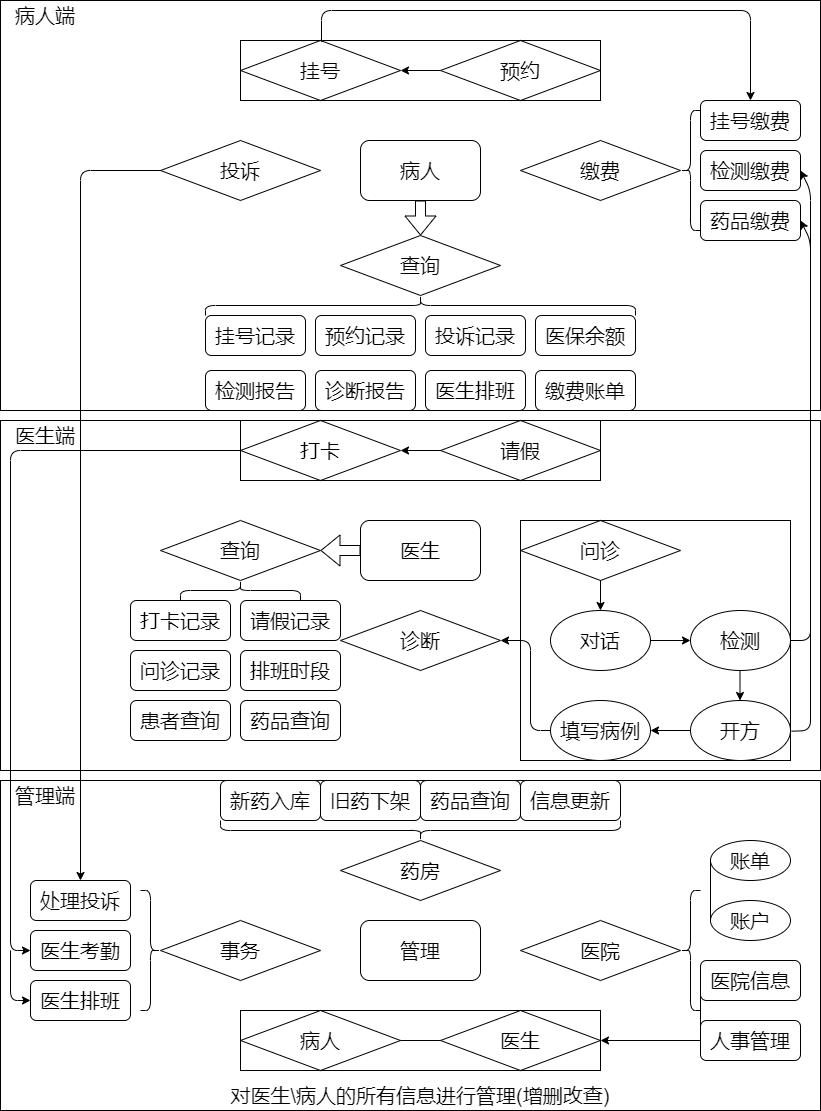

The diagram above was exported from draw.io. Its source (the exported page's mxGraphModel, read from the mxfile embedded in the PNG):
<mxGraphModel dx="930" dy="659" grid="1" gridSize="10" guides="1" tooltips="1" connect="1" arrows="1" fold="1" page="1" pageScale="1" pageWidth="827" pageHeight="1169" math="0" shadow="0">
  <root>
    <mxCell id="0" />
    <mxCell id="1" parent="0" />
    <mxCell id="366" value="&lt;font style=&quot;font-size: 20px;&quot;&gt;病人&lt;/font&gt;" style="rounded=1;whiteSpace=wrap;html=1;fontFamily=Helvetica;" parent="1" vertex="1">
      <mxGeometry x="360" y="170" width="120" height="60" as="geometry" />
    </mxCell>
    <mxCell id="367" value="挂号" style="rhombus;whiteSpace=wrap;html=1;fontFamily=Helvetica;fontSize=20;" parent="1" vertex="1">
      <mxGeometry x="240" y="70" width="160" height="60" as="geometry" />
    </mxCell>
    <mxCell id="368" value="预约" style="rhombus;whiteSpace=wrap;html=1;fontFamily=Helvetica;fontSize=20;" parent="1" vertex="1">
      <mxGeometry x="440" y="70" width="160" height="60" as="geometry" />
    </mxCell>
    <mxCell id="369" value="缴费" style="rhombus;whiteSpace=wrap;html=1;fontFamily=Helvetica;fontSize=20;" parent="1" vertex="1">
      <mxGeometry x="520" y="170" width="160" height="60" as="geometry" />
    </mxCell>
    <mxCell id="370" value="查询" style="rhombus;whiteSpace=wrap;html=1;fontFamily=Helvetica;fontSize=20;" parent="1" vertex="1">
      <mxGeometry x="340" y="265" width="160" height="60" as="geometry" />
    </mxCell>
    <mxCell id="371" value="&lt;font style=&quot;font-size: 20px;&quot;&gt;医生&lt;/font&gt;" style="rounded=1;whiteSpace=wrap;html=1;fontFamily=Helvetica;" parent="1" vertex="1">
      <mxGeometry x="360" y="550" width="120" height="60" as="geometry" />
    </mxCell>
    <mxCell id="372" value="打卡" style="rhombus;whiteSpace=wrap;html=1;fontFamily=Helvetica;fontSize=20;" parent="1" vertex="1">
      <mxGeometry x="240" y="450" width="160" height="60" as="geometry" />
    </mxCell>
    <mxCell id="373" value="诊断" style="rhombus;whiteSpace=wrap;html=1;fontFamily=Helvetica;fontSize=20;" parent="1" vertex="1">
      <mxGeometry x="340" y="640" width="160" height="60" as="geometry" />
    </mxCell>
    <mxCell id="374" value="请假" style="rhombus;whiteSpace=wrap;html=1;fontFamily=Helvetica;fontSize=20;" parent="1" vertex="1">
      <mxGeometry x="440" y="450" width="160" height="60" as="geometry" />
    </mxCell>
    <mxCell id="375" value="查询" style="rhombus;whiteSpace=wrap;html=1;fontFamily=Helvetica;fontSize=20;" parent="1" vertex="1">
      <mxGeometry x="160" y="550" width="160" height="60" as="geometry" />
    </mxCell>
    <mxCell id="376" value="&lt;font style=&quot;font-size: 20px;&quot;&gt;管理&lt;/font&gt;" style="rounded=1;whiteSpace=wrap;html=1;fontFamily=Helvetica;" parent="1" vertex="1">
      <mxGeometry x="360" y="950" width="120" height="60" as="geometry" />
    </mxCell>
    <mxCell id="377" value="药房" style="rhombus;whiteSpace=wrap;html=1;fontFamily=Helvetica;fontSize=20;" parent="1" vertex="1">
      <mxGeometry x="340" y="870" width="160" height="60" as="geometry" />
    </mxCell>
    <mxCell id="378" value="医生" style="rhombus;whiteSpace=wrap;html=1;fontFamily=Helvetica;fontSize=20;" parent="1" vertex="1">
      <mxGeometry x="440" y="1040" width="160" height="60" as="geometry" />
    </mxCell>
    <mxCell id="379" value="病人" style="rhombus;whiteSpace=wrap;html=1;fontFamily=Helvetica;fontSize=20;" parent="1" vertex="1">
      <mxGeometry x="240" y="1040" width="160" height="60" as="geometry" />
    </mxCell>
    <mxCell id="386" value="投诉" style="rhombus;whiteSpace=wrap;html=1;fontFamily=Helvetica;fontSize=20;" parent="1" vertex="1">
      <mxGeometry x="160" y="170" width="160" height="60" as="geometry" />
    </mxCell>
    <mxCell id="387" value="问诊" style="rhombus;whiteSpace=wrap;html=1;fontFamily=Helvetica;fontSize=20;" parent="1" vertex="1">
      <mxGeometry x="520" y="550" width="160" height="60" as="geometry" />
    </mxCell>
    <mxCell id="438" value="事务" style="rhombus;whiteSpace=wrap;html=1;fontFamily=Helvetica;fontSize=20;" parent="1" vertex="1">
      <mxGeometry x="160" y="950" width="160" height="60" as="geometry" />
    </mxCell>
    <mxCell id="439" value="医院" style="rhombus;whiteSpace=wrap;html=1;fontFamily=Helvetica;fontSize=20;" parent="1" vertex="1">
      <mxGeometry x="520" y="950" width="160" height="60" as="geometry" />
    </mxCell>
    <mxCell id="440" value="" style="endArrow=classic;html=1;fontFamily=Helvetica;entryX=1;entryY=0.5;entryDx=0;entryDy=0;" parent="1" source="368" target="367" edge="1">
      <mxGeometry width="50" height="50" relative="1" as="geometry">
        <mxPoint x="440" y="60" as="sourcePoint" />
        <mxPoint x="490" y="10" as="targetPoint" />
      </mxGeometry>
    </mxCell>
    <mxCell id="441" value="" style="shape=curlyBracket;whiteSpace=wrap;html=1;rounded=1;flipH=1;labelPosition=right;verticalLabelPosition=middle;align=left;verticalAlign=middle;fontFamily=Helvetica;" parent="1" vertex="1">
      <mxGeometry x="140" y="920" width="20" height="120" as="geometry" />
    </mxCell>
    <mxCell id="443" value="&lt;font style=&quot;font-size: 20px;&quot;&gt;处理投诉&lt;/font&gt;" style="rounded=1;whiteSpace=wrap;html=1;fontFamily=Helvetica;fontSize=20;" parent="1" vertex="1">
      <mxGeometry x="30" y="910" width="100" height="40" as="geometry" />
    </mxCell>
    <mxCell id="444" value="&lt;font style=&quot;font-size: 20px;&quot;&gt;医生考勤&lt;/font&gt;" style="rounded=1;whiteSpace=wrap;html=1;fontFamily=Helvetica;fontSize=20;" parent="1" vertex="1">
      <mxGeometry x="30" y="960" width="100" height="40" as="geometry" />
    </mxCell>
    <mxCell id="445" value="&lt;font style=&quot;font-size: 20px;&quot;&gt;医生排班&lt;/font&gt;" style="rounded=1;whiteSpace=wrap;html=1;fontFamily=Helvetica;fontSize=20;" parent="1" vertex="1">
      <mxGeometry x="30" y="1010" width="100" height="40" as="geometry" />
    </mxCell>
    <mxCell id="446" value="" style="endArrow=classic;html=1;fontFamily=Helvetica;fontSize=20;exitX=0;exitY=0.5;exitDx=0;exitDy=0;entryX=0.5;entryY=0;entryDx=0;entryDy=0;" parent="1" source="386" target="443" edge="1">
      <mxGeometry width="50" height="50" relative="1" as="geometry">
        <mxPoint x="390" y="560" as="sourcePoint" />
        <mxPoint x="440" y="510" as="targetPoint" />
        <Array as="points">
          <mxPoint x="80" y="200" />
        </Array>
      </mxGeometry>
    </mxCell>
    <mxCell id="448" value="" style="endArrow=classic;html=1;fontFamily=Helvetica;fontSize=20;exitX=0;exitY=0.5;exitDx=0;exitDy=0;entryX=1;entryY=0.5;entryDx=0;entryDy=0;" parent="1" source="374" target="372" edge="1">
      <mxGeometry width="50" height="50" relative="1" as="geometry">
        <mxPoint x="390" y="450" as="sourcePoint" />
        <mxPoint x="440" y="400" as="targetPoint" />
      </mxGeometry>
    </mxCell>
    <mxCell id="449" value="" style="endArrow=classic;html=1;fontFamily=Helvetica;fontSize=20;exitX=0;exitY=0.5;exitDx=0;exitDy=0;entryX=0;entryY=0.5;entryDx=0;entryDy=0;" parent="1" source="372" target="444" edge="1">
      <mxGeometry width="50" height="50" relative="1" as="geometry">
        <mxPoint x="390" y="750" as="sourcePoint" />
        <mxPoint x="440" y="700" as="targetPoint" />
        <Array as="points">
          <mxPoint x="10" y="480" />
          <mxPoint x="10" y="980" />
        </Array>
      </mxGeometry>
    </mxCell>
    <mxCell id="450" value="" style="rounded=0;whiteSpace=wrap;html=1;fontFamily=Helvetica;fontSize=20;fillColor=none;" parent="1" vertex="1">
      <mxGeometry x="240" y="70" width="360" height="60" as="geometry" />
    </mxCell>
    <mxCell id="451" value="" style="rounded=0;whiteSpace=wrap;html=1;fontFamily=Helvetica;fontSize=20;fillColor=none;" parent="1" vertex="1">
      <mxGeometry x="240" y="450" width="360" height="60" as="geometry" />
    </mxCell>
    <mxCell id="452" value="" style="endArrow=classic;html=1;fontFamily=Helvetica;fontSize=20;entryX=0;entryY=0.5;entryDx=0;entryDy=0;" parent="1" target="445" edge="1">
      <mxGeometry width="50" height="50" relative="1" as="geometry">
        <mxPoint x="10" y="980" as="sourcePoint" />
        <mxPoint x="410" y="850" as="targetPoint" />
        <Array as="points">
          <mxPoint x="10" y="1030" />
        </Array>
      </mxGeometry>
    </mxCell>
    <mxCell id="453" value="" style="rounded=0;whiteSpace=wrap;html=1;fontFamily=Helvetica;fontSize=20;fillColor=none;" parent="1" vertex="1">
      <mxGeometry x="240" y="1040" width="360" height="60" as="geometry" />
    </mxCell>
    <mxCell id="460" value="" style="endArrow=classic;html=1;fontFamily=Helvetica;fontSize=20;exitX=0.5;exitY=1;exitDx=0;exitDy=0;" parent="1" source="387" edge="1">
      <mxGeometry width="50" height="50" relative="1" as="geometry">
        <mxPoint x="360" y="760" as="sourcePoint" />
        <mxPoint x="600" y="640" as="targetPoint" />
      </mxGeometry>
    </mxCell>
    <mxCell id="461" value="对话" style="ellipse;whiteSpace=wrap;html=1;fontFamily=Helvetica;fontSize=20;" parent="1" vertex="1">
      <mxGeometry x="550" y="640" width="100" height="60" as="geometry" />
    </mxCell>
    <mxCell id="462" value="" style="endArrow=classic;html=1;fontFamily=Helvetica;fontSize=20;exitX=1;exitY=0.5;exitDx=0;exitDy=0;entryX=0;entryY=0.5;entryDx=0;entryDy=0;" parent="1" source="461" target="463" edge="1">
      <mxGeometry width="50" height="50" relative="1" as="geometry">
        <mxPoint x="700" y="680" as="sourcePoint" />
        <mxPoint x="690" y="670" as="targetPoint" />
      </mxGeometry>
    </mxCell>
    <mxCell id="463" value="检测" style="ellipse;whiteSpace=wrap;html=1;fontFamily=Helvetica;fontSize=20;" parent="1" vertex="1">
      <mxGeometry x="690" y="640" width="100" height="60" as="geometry" />
    </mxCell>
    <mxCell id="464" value="开方" style="ellipse;whiteSpace=wrap;html=1;fontFamily=Helvetica;fontSize=20;" parent="1" vertex="1">
      <mxGeometry x="690" y="730" width="100" height="60" as="geometry" />
    </mxCell>
    <mxCell id="466" value="" style="endArrow=classic;html=1;fontFamily=Helvetica;fontSize=20;exitX=0.5;exitY=1;exitDx=0;exitDy=0;" parent="1" edge="1">
      <mxGeometry width="50" height="50" relative="1" as="geometry">
        <mxPoint x="739.5" y="700" as="sourcePoint" />
        <mxPoint x="739.5" y="730" as="targetPoint" />
      </mxGeometry>
    </mxCell>
    <mxCell id="467" value="" style="endArrow=classic;html=1;fontFamily=Helvetica;fontSize=20;exitX=0;exitY=0.5;exitDx=0;exitDy=0;entryX=1;entryY=0.5;entryDx=0;entryDy=0;" parent="1" source="464" target="468" edge="1">
      <mxGeometry width="50" height="50" relative="1" as="geometry">
        <mxPoint x="650" y="750" as="sourcePoint" />
        <mxPoint x="650" y="760" as="targetPoint" />
      </mxGeometry>
    </mxCell>
    <mxCell id="468" value="填写病例" style="ellipse;whiteSpace=wrap;html=1;fontFamily=Helvetica;fontSize=20;" parent="1" vertex="1">
      <mxGeometry x="550" y="730" width="100" height="60" as="geometry" />
    </mxCell>
    <mxCell id="469" value="" style="rounded=0;whiteSpace=wrap;html=1;fontFamily=Helvetica;fontSize=20;fillColor=none;" parent="1" vertex="1">
      <mxGeometry x="520" y="550" width="270" height="240" as="geometry" />
    </mxCell>
    <mxCell id="471" value="" style="shape=curlyBracket;whiteSpace=wrap;html=1;rounded=1;labelPosition=left;verticalLabelPosition=middle;align=right;verticalAlign=middle;fontFamily=Helvetica;fontSize=20;" parent="1" vertex="1">
      <mxGeometry x="680" y="140" width="20" height="120" as="geometry" />
    </mxCell>
    <mxCell id="472" value="&lt;font style=&quot;font-size: 20px;&quot;&gt;挂号缴费&lt;/font&gt;" style="rounded=1;whiteSpace=wrap;html=1;fontFamily=Helvetica;fontSize=20;" parent="1" vertex="1">
      <mxGeometry x="700" y="130" width="100" height="40" as="geometry" />
    </mxCell>
    <mxCell id="473" value="&lt;font style=&quot;font-size: 20px;&quot;&gt;检测缴费&lt;/font&gt;" style="rounded=1;whiteSpace=wrap;html=1;fontFamily=Helvetica;fontSize=20;" parent="1" vertex="1">
      <mxGeometry x="700" y="180" width="100" height="40" as="geometry" />
    </mxCell>
    <mxCell id="474" value="&lt;font style=&quot;font-size: 20px;&quot;&gt;药品缴费&lt;/font&gt;" style="rounded=1;whiteSpace=wrap;html=1;fontFamily=Helvetica;fontSize=20;" parent="1" vertex="1">
      <mxGeometry x="700" y="230" width="100" height="40" as="geometry" />
    </mxCell>
    <mxCell id="475" value="" style="endArrow=classic;html=1;fontFamily=Helvetica;fontSize=20;exitX=0.225;exitY=0.022;exitDx=0;exitDy=0;exitPerimeter=0;entryX=0.5;entryY=0;entryDx=0;entryDy=0;" parent="1" source="450" target="472" edge="1">
      <mxGeometry width="50" height="50" relative="1" as="geometry">
        <mxPoint x="360" y="240" as="sourcePoint" />
        <mxPoint x="410" y="190" as="targetPoint" />
        <Array as="points">
          <mxPoint x="321" y="40" />
          <mxPoint x="750" y="40" />
        </Array>
      </mxGeometry>
    </mxCell>
    <mxCell id="476" value="" style="endArrow=classic;html=1;fontFamily=Helvetica;fontSize=20;exitX=1;exitY=0.5;exitDx=0;exitDy=0;entryX=1;entryY=0.5;entryDx=0;entryDy=0;" parent="1" source="469" target="473" edge="1">
      <mxGeometry width="50" height="50" relative="1" as="geometry">
        <mxPoint x="360" y="560" as="sourcePoint" />
        <mxPoint x="410" y="510" as="targetPoint" />
        <Array as="points">
          <mxPoint x="810" y="670" />
          <mxPoint x="810" y="220" />
        </Array>
      </mxGeometry>
    </mxCell>
    <mxCell id="477" value="" style="endArrow=classic;html=1;fontFamily=Helvetica;fontSize=20;exitX=1.004;exitY=0.878;exitDx=0;exitDy=0;exitPerimeter=0;entryX=1;entryY=0.5;entryDx=0;entryDy=0;" parent="1" source="469" target="474" edge="1">
      <mxGeometry width="50" height="50" relative="1" as="geometry">
        <mxPoint x="420" y="460" as="sourcePoint" />
        <mxPoint x="470" y="410" as="targetPoint" />
        <Array as="points">
          <mxPoint x="810" y="760" />
          <mxPoint x="810" y="270" />
        </Array>
      </mxGeometry>
    </mxCell>
    <mxCell id="478" value="" style="shape=curlyBracket;whiteSpace=wrap;html=1;rounded=1;flipH=1;labelPosition=right;verticalLabelPosition=middle;align=left;verticalAlign=middle;fontFamily=Helvetica;fontSize=20;rotation=90;" parent="1" vertex="1">
      <mxGeometry x="410" y="660" width="20" height="400" as="geometry" />
    </mxCell>
    <mxCell id="479" value="&lt;font style=&quot;font-size: 20px;&quot;&gt;新药入库&lt;/font&gt;" style="rounded=1;whiteSpace=wrap;html=1;fontFamily=Helvetica;fontSize=20;" parent="1" vertex="1">
      <mxGeometry x="220" y="810" width="100" height="40" as="geometry" />
    </mxCell>
    <mxCell id="480" value="&lt;font style=&quot;font-size: 20px;&quot;&gt;旧药下架&lt;/font&gt;" style="rounded=1;whiteSpace=wrap;html=1;fontFamily=Helvetica;fontSize=20;" parent="1" vertex="1">
      <mxGeometry x="320" y="810" width="100" height="40" as="geometry" />
    </mxCell>
    <mxCell id="481" value="&lt;font style=&quot;font-size: 20px;&quot;&gt;信息更新&lt;/font&gt;" style="rounded=1;whiteSpace=wrap;html=1;fontFamily=Helvetica;fontSize=20;" parent="1" vertex="1">
      <mxGeometry x="520" y="810" width="100" height="40" as="geometry" />
    </mxCell>
    <mxCell id="482" value="&lt;font style=&quot;font-size: 20px;&quot;&gt;药品查询&lt;/font&gt;" style="rounded=1;whiteSpace=wrap;html=1;fontFamily=Helvetica;fontSize=20;" parent="1" vertex="1">
      <mxGeometry x="420" y="810" width="100" height="40" as="geometry" />
    </mxCell>
    <mxCell id="483" value="" style="shape=curlyBracket;whiteSpace=wrap;html=1;rounded=1;labelPosition=left;verticalLabelPosition=middle;align=right;verticalAlign=middle;fontFamily=Helvetica;fontSize=20;" parent="1" vertex="1">
      <mxGeometry x="680" y="920" width="20" height="120" as="geometry" />
    </mxCell>
    <mxCell id="487" value="账单" style="ellipse;whiteSpace=wrap;html=1;fontFamily=Helvetica;fontSize=20;" parent="1" vertex="1">
      <mxGeometry x="710" y="870" width="80" height="40" as="geometry" />
    </mxCell>
    <mxCell id="489" value="账户" style="ellipse;whiteSpace=wrap;html=1;fontFamily=Helvetica;fontSize=20;" parent="1" vertex="1">
      <mxGeometry x="710" y="930" width="80" height="40" as="geometry" />
    </mxCell>
    <mxCell id="490" value="" style="endArrow=none;html=1;fontFamily=Helvetica;fontSize=20;entryX=0;entryY=0.5;entryDx=0;entryDy=0;exitX=0;exitY=0.5;exitDx=0;exitDy=0;" parent="1" source="489" target="487" edge="1">
      <mxGeometry width="50" height="50" relative="1" as="geometry">
        <mxPoint x="430" y="1000" as="sourcePoint" />
        <mxPoint x="480" y="950" as="targetPoint" />
      </mxGeometry>
    </mxCell>
    <mxCell id="491" value="&lt;font style=&quot;font-size: 20px;&quot;&gt;医院信息&lt;/font&gt;" style="rounded=1;whiteSpace=wrap;html=1;fontFamily=Helvetica;fontSize=20;" parent="1" vertex="1">
      <mxGeometry x="700" y="990" width="100" height="40" as="geometry" />
    </mxCell>
    <mxCell id="492" value="&lt;font style=&quot;font-size: 20px;&quot;&gt;人事管理&lt;/font&gt;" style="rounded=1;whiteSpace=wrap;html=1;fontFamily=Helvetica;fontSize=20;" parent="1" vertex="1">
      <mxGeometry x="700" y="1050" width="100" height="40" as="geometry" />
    </mxCell>
    <mxCell id="493" value="" style="endArrow=none;html=1;fontFamily=Helvetica;fontSize=20;entryX=0;entryY=0.5;entryDx=0;entryDy=0;exitX=0;exitY=0.5;exitDx=0;exitDy=0;" parent="1" source="492" target="491" edge="1">
      <mxGeometry width="50" height="50" relative="1" as="geometry">
        <mxPoint x="430" y="1100" as="sourcePoint" />
        <mxPoint x="480" y="1050" as="targetPoint" />
      </mxGeometry>
    </mxCell>
    <mxCell id="494" value="" style="shape=curlyBracket;whiteSpace=wrap;html=1;rounded=1;labelPosition=left;verticalLabelPosition=middle;align=right;verticalAlign=middle;fontFamily=Helvetica;fontSize=20;rotation=90;" parent="1" vertex="1">
      <mxGeometry x="410" y="120" width="20" height="430" as="geometry" />
    </mxCell>
    <mxCell id="495" value="&lt;font style=&quot;font-size: 20px;&quot;&gt;挂号记录&lt;/font&gt;" style="rounded=1;whiteSpace=wrap;html=1;fontFamily=Helvetica;fontSize=20;" parent="1" vertex="1">
      <mxGeometry x="205" y="345" width="100" height="40" as="geometry" />
    </mxCell>
    <mxCell id="496" value="&lt;font style=&quot;font-size: 20px;&quot;&gt;预约记录&lt;/font&gt;" style="rounded=1;whiteSpace=wrap;html=1;fontFamily=Helvetica;fontSize=20;" parent="1" vertex="1">
      <mxGeometry x="315" y="345" width="100" height="40" as="geometry" />
    </mxCell>
    <mxCell id="497" value="&lt;font style=&quot;font-size: 20px;&quot;&gt;投诉记录&lt;/font&gt;" style="rounded=1;whiteSpace=wrap;html=1;fontFamily=Helvetica;fontSize=20;" parent="1" vertex="1">
      <mxGeometry x="425" y="345" width="100" height="40" as="geometry" />
    </mxCell>
    <mxCell id="498" value="&lt;font style=&quot;font-size: 20px;&quot;&gt;医保余额&lt;/font&gt;" style="rounded=1;whiteSpace=wrap;html=1;fontFamily=Helvetica;fontSize=20;" parent="1" vertex="1">
      <mxGeometry x="535" y="345" width="100" height="40" as="geometry" />
    </mxCell>
    <mxCell id="499" value="&lt;font style=&quot;font-size: 20px;&quot;&gt;检测报告&lt;/font&gt;" style="rounded=1;whiteSpace=wrap;html=1;fontFamily=Helvetica;fontSize=20;" parent="1" vertex="1">
      <mxGeometry x="205" y="400" width="100" height="40" as="geometry" />
    </mxCell>
    <mxCell id="500" value="&lt;font style=&quot;font-size: 20px;&quot;&gt;诊断报告&lt;/font&gt;" style="rounded=1;whiteSpace=wrap;html=1;fontFamily=Helvetica;fontSize=20;" parent="1" vertex="1">
      <mxGeometry x="315" y="400" width="100" height="40" as="geometry" />
    </mxCell>
    <mxCell id="501" value="&lt;font style=&quot;font-size: 20px;&quot;&gt;医生排班&lt;/font&gt;" style="rounded=1;whiteSpace=wrap;html=1;fontFamily=Helvetica;fontSize=20;" parent="1" vertex="1">
      <mxGeometry x="425" y="400" width="100" height="40" as="geometry" />
    </mxCell>
    <mxCell id="502" value="&lt;font style=&quot;font-size: 20px;&quot;&gt;缴费账单&lt;/font&gt;" style="rounded=1;whiteSpace=wrap;html=1;fontFamily=Helvetica;fontSize=20;" parent="1" vertex="1">
      <mxGeometry x="535" y="400" width="100" height="40" as="geometry" />
    </mxCell>
    <mxCell id="503" value="" style="shape=flexArrow;endArrow=classic;html=1;fontFamily=Helvetica;fontSize=20;exitX=0.5;exitY=1;exitDx=0;exitDy=0;entryX=0.5;entryY=0;entryDx=0;entryDy=0;" parent="1" source="366" target="370" edge="1">
      <mxGeometry width="50" height="50" relative="1" as="geometry">
        <mxPoint x="430" y="460" as="sourcePoint" />
        <mxPoint x="480" y="410" as="targetPoint" />
      </mxGeometry>
    </mxCell>
    <mxCell id="504" value="" style="rounded=0;whiteSpace=wrap;html=1;fontFamily=Helvetica;fontSize=20;fillColor=none;" parent="1" vertex="1">
      <mxGeometry y="30" width="820" height="410" as="geometry" />
    </mxCell>
    <mxCell id="505" value="病人端" style="text;html=1;strokeColor=none;fillColor=none;align=center;verticalAlign=middle;whiteSpace=wrap;rounded=0;fontFamily=Helvetica;fontSize=20;" parent="1" vertex="1">
      <mxGeometry x="10" y="30" width="70" height="30" as="geometry" />
    </mxCell>
    <mxCell id="506" value="" style="shape=curlyBracket;whiteSpace=wrap;html=1;rounded=1;flipH=1;labelPosition=right;verticalLabelPosition=middle;align=left;verticalAlign=middle;fontFamily=Helvetica;fontSize=20;rotation=-90;" parent="1" vertex="1">
      <mxGeometry x="230" y="560" width="20" height="120" as="geometry" />
    </mxCell>
    <mxCell id="507" value="&lt;font style=&quot;font-size: 20px;&quot;&gt;打卡记录&lt;/font&gt;" style="rounded=1;whiteSpace=wrap;html=1;fontFamily=Helvetica;fontSize=20;" parent="1" vertex="1">
      <mxGeometry x="130" y="630" width="100" height="40" as="geometry" />
    </mxCell>
    <mxCell id="508" value="&lt;font style=&quot;font-size: 20px;&quot;&gt;请假记录&lt;/font&gt;" style="rounded=1;whiteSpace=wrap;html=1;fontFamily=Helvetica;fontSize=20;" parent="1" vertex="1">
      <mxGeometry x="240" y="630" width="100" height="40" as="geometry" />
    </mxCell>
    <mxCell id="509" value="&lt;font style=&quot;font-size: 20px;&quot;&gt;问诊记录&lt;/font&gt;" style="rounded=1;whiteSpace=wrap;html=1;fontFamily=Helvetica;fontSize=20;" parent="1" vertex="1">
      <mxGeometry x="130" y="680" width="100" height="40" as="geometry" />
    </mxCell>
    <mxCell id="510" value="&lt;font style=&quot;font-size: 20px;&quot;&gt;排班时段&lt;/font&gt;" style="rounded=1;whiteSpace=wrap;html=1;fontFamily=Helvetica;fontSize=20;" parent="1" vertex="1">
      <mxGeometry x="240" y="680" width="100" height="40" as="geometry" />
    </mxCell>
    <mxCell id="511" value="&lt;font style=&quot;font-size: 20px;&quot;&gt;患者查询&lt;/font&gt;" style="rounded=1;whiteSpace=wrap;html=1;fontFamily=Helvetica;fontSize=20;" parent="1" vertex="1">
      <mxGeometry x="130" y="730" width="100" height="40" as="geometry" />
    </mxCell>
    <mxCell id="513" value="&lt;font style=&quot;font-size: 20px;&quot;&gt;药品查询&lt;/font&gt;" style="rounded=1;whiteSpace=wrap;html=1;fontFamily=Helvetica;fontSize=20;" parent="1" vertex="1">
      <mxGeometry x="240" y="730" width="100" height="40" as="geometry" />
    </mxCell>
    <mxCell id="514" value="" style="rounded=0;whiteSpace=wrap;html=1;fontFamily=Helvetica;fontSize=20;fillColor=none;" parent="1" vertex="1">
      <mxGeometry y="450" width="820" height="350" as="geometry" />
    </mxCell>
    <mxCell id="518" value="医生端" style="text;html=1;strokeColor=none;fillColor=none;align=center;verticalAlign=middle;whiteSpace=wrap;rounded=0;fontFamily=Helvetica;fontSize=20;" parent="1" vertex="1">
      <mxGeometry x="10" y="450" width="70" height="30" as="geometry" />
    </mxCell>
    <mxCell id="519" value="对医生\病人的所有信息进行管理(增删改查)" style="text;html=1;strokeColor=none;fillColor=none;align=center;verticalAlign=middle;whiteSpace=wrap;rounded=0;fontFamily=Helvetica;fontSize=20;" parent="1" vertex="1">
      <mxGeometry x="225" y="1110" width="390" height="30" as="geometry" />
    </mxCell>
    <mxCell id="520" value="" style="rounded=0;whiteSpace=wrap;html=1;fontFamily=Helvetica;fontSize=20;fillColor=none;" parent="1" vertex="1">
      <mxGeometry y="810" width="820" height="330" as="geometry" />
    </mxCell>
    <mxCell id="522" value="管理端" style="text;html=1;strokeColor=none;fillColor=none;align=center;verticalAlign=middle;whiteSpace=wrap;rounded=0;fontFamily=Helvetica;fontSize=20;" parent="1" vertex="1">
      <mxGeometry x="10" y="810" width="70" height="30" as="geometry" />
    </mxCell>
    <mxCell id="523" value="" style="endArrow=none;html=1;fontFamily=Helvetica;fontSize=20;exitX=1;exitY=0.5;exitDx=0;exitDy=0;entryX=0;entryY=0.5;entryDx=0;entryDy=0;" parent="1" source="379" target="378" edge="1">
      <mxGeometry width="50" height="50" relative="1" as="geometry">
        <mxPoint x="420" y="1140" as="sourcePoint" />
        <mxPoint x="470" y="1090" as="targetPoint" />
      </mxGeometry>
    </mxCell>
    <mxCell id="525" value="" style="endArrow=classic;html=1;fontFamily=Helvetica;fontSize=20;entryX=1;entryY=0.5;entryDx=0;entryDy=0;" parent="1" target="378" edge="1">
      <mxGeometry width="50" height="50" relative="1" as="geometry">
        <mxPoint x="700" y="1070" as="sourcePoint" />
        <mxPoint x="730" y="1110" as="targetPoint" />
      </mxGeometry>
    </mxCell>
    <mxCell id="527" value="" style="shape=flexArrow;endArrow=classic;html=1;exitX=0;exitY=0.5;exitDx=0;exitDy=0;entryX=1;entryY=0.5;entryDx=0;entryDy=0;" parent="1" source="371" target="375" edge="1">
      <mxGeometry width="50" height="50" relative="1" as="geometry">
        <mxPoint x="390" y="660" as="sourcePoint" />
        <mxPoint x="440" y="610" as="targetPoint" />
      </mxGeometry>
    </mxCell>
    <mxCell id="528" value="" style="endArrow=classic;html=1;exitX=0;exitY=0.5;exitDx=0;exitDy=0;entryX=1;entryY=0.5;entryDx=0;entryDy=0;" parent="1" source="468" target="373" edge="1">
      <mxGeometry width="50" height="50" relative="1" as="geometry">
        <mxPoint x="490" y="740" as="sourcePoint" />
        <mxPoint x="440" y="510" as="targetPoint" />
        <Array as="points">
          <mxPoint x="530" y="760" />
          <mxPoint x="530" y="670" />
        </Array>
      </mxGeometry>
    </mxCell>
  </root>
</mxGraphModel>